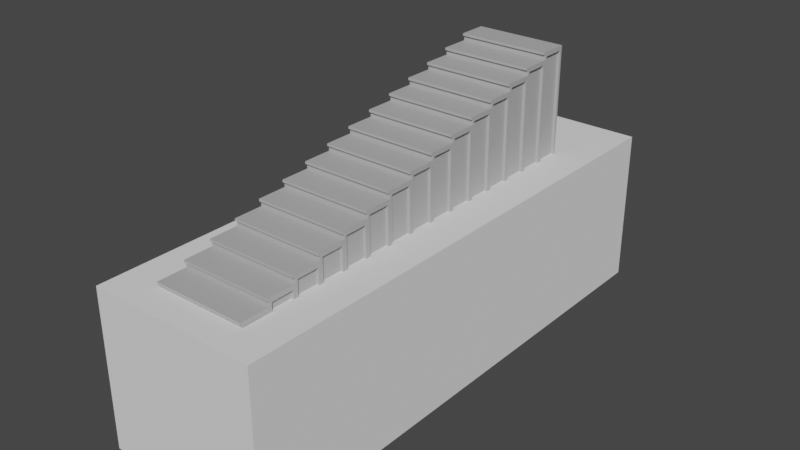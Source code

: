 # Source: Ramp.blend  (saved by Blender 4.0.36; exported with 4.5.12 LTS)
import bpy
from mathutils import Matrix  # noqa: F401  (used for matrix-valued properties, if any)

bpy.ops.wm.read_factory_settings(use_empty=True)
scene = bpy.context.scene
scene.name = 'Scene'

# ---- collections
col_collection = bpy.data.collections.new('Collection'); scene.collection.children.link(col_collection)

# ---- materials (node trees are filled in below, after node groups)
mat_material = bpy.data.materials.new('Material')
mat_material.alpha_threshold = 0.0
mat_material.use_transparent_shadow = False
mat_material.roughness = 0.5
mat_material.line_color = (0.0, 0.0, 0.0, 1.0)

# ---- material node trees
mat_material.use_nodes = True; mat_material.node_tree.nodes.clear()
_N = mat_material.node_tree.nodes; _L = mat_material.node_tree.links
n0 = _N.new('ShaderNodeOutputMaterial'); n0.name = 'Material Output'; n0.location = (300, 300)
n1 = _N.new('ShaderNodeBsdfPrincipled'); n1.name = 'Principled BSDF'; n1.location = (10, 300)
n1.distribution = 'GGX'
n1.subsurface_method = 'RANDOM_WALK_SKIN'
n1.inputs[0].default_value = (0.4644, 0.4644, 0.4644, 1.0)
n1.inputs[3].default_value = 1.45
n1.inputs[27].default_value = (0.0, 0.0, 0.0, 1.0)
n1.inputs[28].default_value = 1.0
_L.new(n1.outputs[0], n0.inputs[0])
n0.is_active_output = True

# ---- world
world_world = bpy.data.worlds.new('World'); scene.world = world_world
world_world.use_nodes = True; world_world.node_tree.nodes.clear()
_N = world_world.node_tree.nodes; _L = world_world.node_tree.links
n0 = _N.new('ShaderNodeOutputWorld'); n0.name = 'World Output'; n0.location = (300, 300)
n1 = _N.new('ShaderNodeBackground'); n1.name = 'Background'; n1.location = (10, 300)
n1.inputs[0].default_value = (0.05088, 0.05088, 0.05088, 1.0)
_L.new(n1.outputs[0], n0.inputs[0])
n0.is_active_output = True
world_world.color = (0.05088, 0.05088, 0.05088)
world_world.use_sun_shadow = False
world_world.sun_shadow_jitter_overblur = 0.0

# ---- meshes
me_cube = bpy.data.meshes.new('Cube')
me_cube.from_pydata([(-1.396, -1.0, -8.212), (-1.396, -1.0, 0.00441), (-1.396, 0.7715, -8.212), (-1.396, 0.7715, 0.00441), (4.603, -1.0, -8.212), (4.603, -1.0, 0.00441), (4.603, 0.7715, -8.212), (4.603, 0.7715, 0.00441), (-1.396, -1.0, -0.1469), (-1.396, 0.7715, -0.1469), (4.603, 0.7715, -0.1469), (4.603, -1.0, -0.1469), (-1.396, -1.133, -0.1469), (-1.396, -1.133, 0.00441), (4.603, -1.133, 0.00441), (4.603, -1.133, -0.1469), (4.603, 0.6146, -0.2881), (4.603, 0.6146, -8.071), (4.603, -0.8431, -8.071), (4.603, -0.8431, -0.2881), (4.419, 0.6146, -0.2881), (4.419, 0.6146, -8.071), (4.419, -0.8431, -8.071), (4.419, -0.8431, -0.2881)], [], [(8, 1, 3, 9), (9, 3, 7, 10), (10, 7, 5, 11), (11, 5, 14, 15), (2, 6, 4, 0), (7, 3, 1, 5), (4, 11, 8, 0), (6, 10, 16, 17), (2, 9, 10, 6), (0, 8, 9, 2), (15, 14, 13, 12), (5, 1, 13, 14), (8, 11, 15, 12), (1, 8, 12, 13), (19, 18, 22, 23), (10, 11, 19, 16), (11, 4, 18, 19), (4, 6, 17, 18), (21, 20, 23, 22), (17, 16, 20, 21), (16, 19, 23, 20), (18, 17, 21, 22)])
_uv = me_cube.uv_layers.new(name='UVMap')
_uv.uv.foreach_set('vector', [0.55, 0.0, 0.625, 0.0, 0.625, 0.25, 0.55, 0.25, 0.55, 0.25, 0.625, 0.25, 0.625, 0.5, 0.55, 0.5, 0.55, 0.5, 0.625, 0.5, 0.625, 0.75, 0.55, 0.75, 0.55, 0.75, 0.625, 0.75, 0.625, 0.75, 0.55, 0.75, 0.125, 0.5, 0.375, 0.5, 0.375, 0.75, 0.125, 0.75, 0.625, 0.5, 0.875, 0.5, 0.875, 0.75, 0.625, 0.75, 0.375, 0.75, 0.55, 0.75, 0.55, 1.0, 0.375, 1.0, 0.375, 0.5, 0.55, 0.5, 0.55, 0.5, 0.375, 0.5, 0.375, 0.25, 0.55, 0.25, 0.55, 0.5, 0.375, 0.5, 0.375, 0.0, 0.55, 0.0, 0.55, 0.25, 0.375, 0.25, 0.55, 0.75, 0.625, 0.75, 0.625, 1.0, 0.55, 1.0, 0.625, 0.75, 0.875, 0.75, 0.875, 0.75, 0.625, 0.75, 0.55, 1.0, 0.55, 0.75, 0.55, 0.75, 0.55, 1.0, 0.625, 0.0, 0.55, 0.0, 0.55, 0.0, 0.625, 0.0, 0.55, 0.75, 0.375, 0.75, 0.375, 0.75, 0.55, 0.75, 0.55, 0.5, 0.55, 0.75, 0.55, 0.75, 0.55, 0.5, 0.55, 0.75, 0.375, 0.75, 0.375, 0.75, 0.55, 0.75, 0.375, 0.75, 0.375, 0.5, 0.375, 0.5, 0.375, 0.75, 0.375, 0.5, 0.55, 0.5, 0.55, 0.75, 0.375, 0.75, 0.375, 0.5, 0.55, 0.5, 0.55, 0.5, 0.375, 0.5, 0.55, 0.5, 0.55, 0.75, 0.55, 0.75, 0.55, 0.5, 0.375, 0.75, 0.375, 0.5, 0.375, 0.5, 0.375, 0.75])
me_cube.materials.append(mat_material)
me_cube.update()
me_cube_001 = bpy.data.meshes.new('Cube.001')
me_cube_001.from_pydata([(-5.465, -17.08, -10.16), (-5.465, -17.08, -0.03692), (-5.465, 17.08, -10.16), (-5.465, 17.08, -0.03692), (5.465, -17.08, -10.16), (5.465, -17.08, -0.03692), (5.465, 17.08, -10.16), (5.465, 17.08, -0.03692)], [], [(0, 1, 3, 2), (2, 3, 7, 6), (6, 7, 5, 4), (4, 5, 1, 0), (2, 6, 4, 0), (7, 3, 1, 5)])
_uv = me_cube_001.uv_layers.new(name='UVMap')
_uv.uv.foreach_set('vector', [0.375, 0.0, 0.625, 0.0, 0.625, 0.25, 0.375, 0.25, 0.375, 0.25, 0.625, 0.25, 0.625, 0.5, 0.375, 0.5, 0.375, 0.5, 0.625, 0.5, 0.625, 0.75, 0.375, 0.75, 0.375, 0.75, 0.625, 0.75, 0.625, 1.0, 0.375, 1.0, 0.125, 0.5, 0.375, 0.5, 0.375, 0.75, 0.125, 0.75, 0.625, 0.5, 0.875, 0.5, 0.875, 0.75, 0.625, 0.75])
me_cube_001.update()

# ---- objects
ob_cube = bpy.data.objects.new('Cube', me_cube)
ob_cube_001 = bpy.data.objects.new('Cube.001', me_cube_001)

# ---- transforms, parenting, visibility, modifiers, constraints
ob_cube.location = (-1.562, -14.12, 0.3107)
_m = ob_cube.modifiers.new('Bevel', 'BEVEL')
_m.width = 0.03
_m.width_pct = 0.03
_m.segments = 3
_m.limit_method = 'WEIGHT'
_m = ob_cube.modifiers.new('Array', 'ARRAY')
_m.count = 15
_m.use_constant_offset = True
_m.constant_offset_displace = (0.0, 1.78, 0.48)
_m.use_relative_offset = False
_m.relative_offset_displace = (0.0, 0.935, 1.0)
_m = ob_cube.modifiers.new('Boolean', 'BOOLEAN')
_m.object = ob_cube_001
ob_cube_001.location = (0.0, 0.0, 0.0)

# ---- collection membership
col_collection.objects.link(ob_cube)
col_collection.objects.link(ob_cube_001)

# ---- scene / render settings (as saved in the file)
scene.frame_start = 1; scene.frame_end = 250; scene.frame_set(5)
scene.render.engine = 'BLENDER_EEVEE_NEXT'
scene.cycles.use_denoising = False
scene.cycles.samples = 128
scene.cycles.sampling_pattern = 'TABULATED_SOBOL'
scene.cycles.use_adaptive_sampling = False
scene.cycles.use_light_tree = False
scene.view_settings.view_transform = 'Filmic'
bpy.context.view_layer.update()

# ---- added for rendering (the .blend has no active camera and no usable light): camera, sun
cam_auto = bpy.data.cameras.new('AutoCamera')
cam_auto.lens = 50.0
cam_auto.sensor_width = 36.0
cam_auto.clip_end = 1000.0
ob_auto_camera = bpy.data.objects.new('AutoCamera', cam_auto)
scene.collection.objects.link(ob_auto_camera)
ob_auto_camera.location = (36.7978, -44.1574, 27.8751)
ob_auto_camera.rotation_euler = (1.09748, -7.21219e-08, 0.694738)
scene.camera = ob_auto_camera
light_auto_sun = bpy.data.lights.new('AutoSun', 'SUN')
light_auto_sun.energy = 3.0
light_auto_sun.angle = 0.0523599
ob_auto_sun = bpy.data.objects.new('AutoSun', light_auto_sun)
scene.collection.objects.link(ob_auto_sun)
ob_auto_sun.rotation_euler = (0.872665, 0.174533, 0.523599)
bpy.context.view_layer.update()

